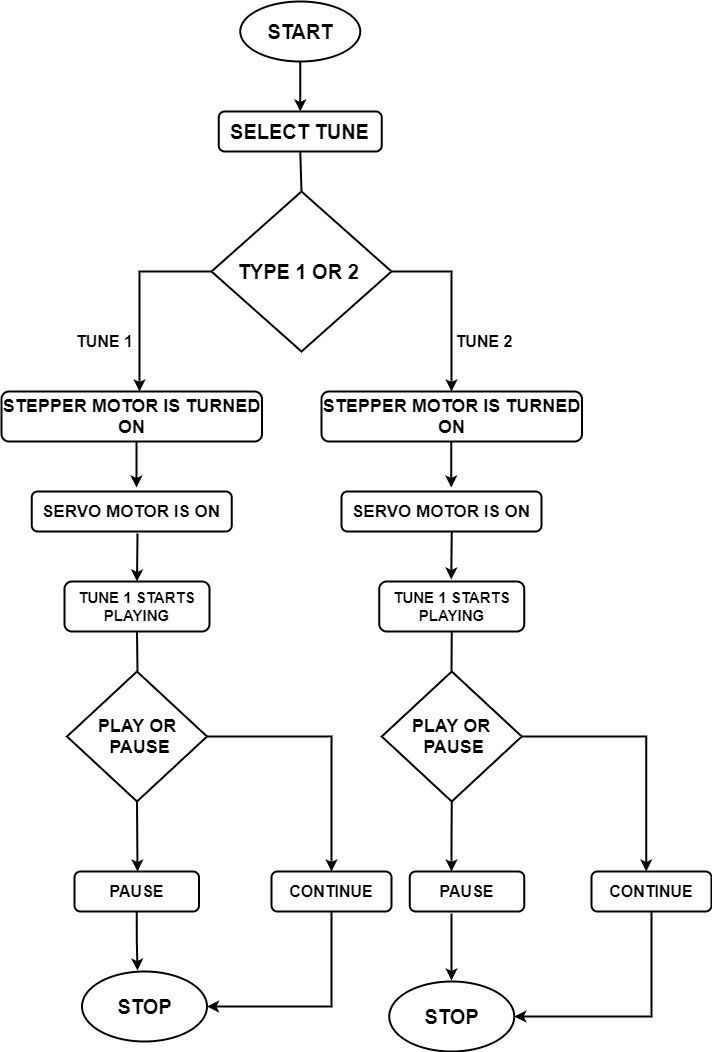

The diagram above was exported from draw.io. Its source (the exported page's mxGraphModel, read from the mxfile embedded in the PNG):
<mxGraphModel dx="1038" dy="547" grid="1" gridSize="10" guides="1" tooltips="1" connect="1" arrows="1" fold="1" page="1" pageScale="1" pageWidth="850" pageHeight="1100" math="0" shadow="0">
  <root>
    <mxCell id="0" />
    <mxCell id="1" parent="0" />
    <mxCell id="OgmBm95aVPPQ5IJHAFAQ-1" value="&lt;b&gt;&lt;font style=&quot;font-size: 20px&quot;&gt;START&lt;/font&gt;&lt;/b&gt;" style="ellipse;whiteSpace=wrap;html=1;strokeWidth=2;" vertex="1" parent="1">
      <mxGeometry x="528.75" y="10" width="120" height="60" as="geometry" />
    </mxCell>
    <mxCell id="OgmBm95aVPPQ5IJHAFAQ-2" value="" style="endArrow=classic;html=1;exitX=0.5;exitY=1;exitDx=0;exitDy=0;strokeWidth=2;entryX=0.5;entryY=0;entryDx=0;entryDy=0;" edge="1" parent="1" source="OgmBm95aVPPQ5IJHAFAQ-1" target="OgmBm95aVPPQ5IJHAFAQ-3">
      <mxGeometry width="50" height="50" relative="1" as="geometry">
        <mxPoint x="400" y="150" as="sourcePoint" />
        <mxPoint x="425" y="120" as="targetPoint" />
      </mxGeometry>
    </mxCell>
    <mxCell id="OgmBm95aVPPQ5IJHAFAQ-3" value="&lt;b&gt;&lt;font style=&quot;font-size: 20px&quot;&gt;SELECT TUNE&lt;/font&gt;&lt;/b&gt;" style="rounded=1;whiteSpace=wrap;html=1;strokeWidth=2;" vertex="1" parent="1">
      <mxGeometry x="507.25" y="120" width="163" height="40" as="geometry" />
    </mxCell>
    <mxCell id="OgmBm95aVPPQ5IJHAFAQ-7" style="edgeStyle=orthogonalEdgeStyle;rounded=0;orthogonalLoop=1;jettySize=auto;html=1;exitX=1;exitY=0.5;exitDx=0;exitDy=0;strokeWidth=2;" edge="1" parent="1" source="OgmBm95aVPPQ5IJHAFAQ-5">
      <mxGeometry relative="1" as="geometry">
        <mxPoint x="740" y="400" as="targetPoint" />
        <Array as="points">
          <mxPoint x="740" y="280" />
          <mxPoint x="740" y="400" />
        </Array>
      </mxGeometry>
    </mxCell>
    <mxCell id="OgmBm95aVPPQ5IJHAFAQ-55" style="edgeStyle=orthogonalEdgeStyle;rounded=0;orthogonalLoop=1;jettySize=auto;html=1;exitX=0;exitY=0.5;exitDx=0;exitDy=0;fontSize=15;targetPerimeterSpacing=1;strokeWidth=2;" edge="1" parent="1" source="OgmBm95aVPPQ5IJHAFAQ-5">
      <mxGeometry relative="1" as="geometry">
        <mxPoint x="428" y="400" as="targetPoint" />
      </mxGeometry>
    </mxCell>
    <mxCell id="OgmBm95aVPPQ5IJHAFAQ-5" value="&lt;b&gt;&lt;font style=&quot;font-size: 20px&quot;&gt;TYPE 1 OR 2&amp;nbsp;&lt;/font&gt;&lt;/b&gt;" style="rhombus;whiteSpace=wrap;html=1;strokeWidth=2;" vertex="1" parent="1">
      <mxGeometry x="500" y="200" width="180" height="160" as="geometry" />
    </mxCell>
    <mxCell id="OgmBm95aVPPQ5IJHAFAQ-6" value="" style="endArrow=none;html=1;entryX=0.5;entryY=1;entryDx=0;entryDy=0;strokeWidth=2;exitX=0.5;exitY=0;exitDx=0;exitDy=0;" edge="1" parent="1" source="OgmBm95aVPPQ5IJHAFAQ-5" target="OgmBm95aVPPQ5IJHAFAQ-3">
      <mxGeometry width="50" height="50" relative="1" as="geometry">
        <mxPoint x="426" y="200" as="sourcePoint" />
        <mxPoint x="450" y="250" as="targetPoint" />
      </mxGeometry>
    </mxCell>
    <mxCell id="OgmBm95aVPPQ5IJHAFAQ-9" value="&lt;b&gt;&lt;font style=&quot;font-size: 18px&quot;&gt;STEPPER MOTOR IS TURNED ON&lt;/font&gt;&lt;/b&gt;" style="rounded=1;whiteSpace=wrap;html=1;strokeWidth=2;" vertex="1" parent="1">
      <mxGeometry x="290" y="400" width="260.5" height="50" as="geometry" />
    </mxCell>
    <mxCell id="OgmBm95aVPPQ5IJHAFAQ-13" value="" style="endArrow=classic;html=1;strokeWidth=2;" edge="1" parent="1">
      <mxGeometry width="50" height="50" relative="1" as="geometry">
        <mxPoint x="425" y="450" as="sourcePoint" />
        <mxPoint x="425" y="496" as="targetPoint" />
        <Array as="points">
          <mxPoint x="425" y="450" />
        </Array>
      </mxGeometry>
    </mxCell>
    <mxCell id="OgmBm95aVPPQ5IJHAFAQ-14" value="&lt;b&gt;&lt;font style=&quot;font-size: 17px&quot;&gt;SERVO MOTOR IS ON&lt;/font&gt;&lt;/b&gt;" style="rounded=1;whiteSpace=wrap;html=1;strokeWidth=2;" vertex="1" parent="1">
      <mxGeometry x="320.25" y="500" width="200" height="40" as="geometry" />
    </mxCell>
    <mxCell id="OgmBm95aVPPQ5IJHAFAQ-15" value="" style="endArrow=classic;html=1;strokeWidth=2;entryX=0.5;entryY=0;entryDx=0;entryDy=0;" edge="1" parent="1" target="OgmBm95aVPPQ5IJHAFAQ-16">
      <mxGeometry width="50" height="50" relative="1" as="geometry">
        <mxPoint x="426" y="542" as="sourcePoint" />
        <mxPoint x="428" y="590" as="targetPoint" />
        <Array as="points" />
      </mxGeometry>
    </mxCell>
    <mxCell id="OgmBm95aVPPQ5IJHAFAQ-16" value="&lt;b&gt;&lt;font style=&quot;font-size: 15px&quot;&gt;TUNE 1 STARTS PLAYING&lt;/font&gt;&lt;/b&gt;" style="rounded=1;whiteSpace=wrap;html=1;strokeWidth=2;" vertex="1" parent="1">
      <mxGeometry x="353" y="590" width="145" height="50" as="geometry" />
    </mxCell>
    <mxCell id="OgmBm95aVPPQ5IJHAFAQ-17" value="" style="endArrow=none;html=1;strokeWidth=2;exitX=0.5;exitY=1;exitDx=0;exitDy=0;" edge="1" parent="1" source="OgmBm95aVPPQ5IJHAFAQ-16">
      <mxGeometry width="50" height="50" relative="1" as="geometry">
        <mxPoint x="480" y="830" as="sourcePoint" />
        <mxPoint x="426" y="680" as="targetPoint" />
      </mxGeometry>
    </mxCell>
    <mxCell id="OgmBm95aVPPQ5IJHAFAQ-31" style="edgeStyle=orthogonalEdgeStyle;rounded=0;orthogonalLoop=1;jettySize=auto;html=1;exitX=1;exitY=0.5;exitDx=0;exitDy=0;targetPerimeterSpacing=1;strokeWidth=2;entryX=0.5;entryY=0;entryDx=0;entryDy=0;" edge="1" parent="1" source="OgmBm95aVPPQ5IJHAFAQ-18" target="OgmBm95aVPPQ5IJHAFAQ-26">
      <mxGeometry relative="1" as="geometry">
        <mxPoint x="620" y="745" as="targetPoint" />
      </mxGeometry>
    </mxCell>
    <mxCell id="OgmBm95aVPPQ5IJHAFAQ-18" value="&lt;b&gt;&lt;font style=&quot;font-size: 18px&quot;&gt;PLAY OR&lt;br&gt;&amp;nbsp;PAUSE&lt;/font&gt;&lt;/b&gt;" style="rhombus;whiteSpace=wrap;html=1;strokeWidth=2;" vertex="1" parent="1">
      <mxGeometry x="355.5" y="680" width="140" height="130" as="geometry" />
    </mxCell>
    <mxCell id="OgmBm95aVPPQ5IJHAFAQ-19" value="" style="endArrow=classic;html=1;strokeWidth=2;exitX=0.5;exitY=1;exitDx=0;exitDy=0;" edge="1" parent="1" source="OgmBm95aVPPQ5IJHAFAQ-18">
      <mxGeometry width="50" height="50" relative="1" as="geometry">
        <mxPoint x="410" y="870" as="sourcePoint" />
        <mxPoint x="426" y="880" as="targetPoint" />
      </mxGeometry>
    </mxCell>
    <mxCell id="OgmBm95aVPPQ5IJHAFAQ-29" style="edgeStyle=orthogonalEdgeStyle;rounded=0;orthogonalLoop=1;jettySize=auto;html=1;exitX=0.5;exitY=1;exitDx=0;exitDy=0;entryX=0.444;entryY=-0.014;entryDx=0;entryDy=0;entryPerimeter=0;targetPerimeterSpacing=1;strokeWidth=2;" edge="1" parent="1" source="OgmBm95aVPPQ5IJHAFAQ-25" target="OgmBm95aVPPQ5IJHAFAQ-27">
      <mxGeometry relative="1" as="geometry" />
    </mxCell>
    <mxCell id="OgmBm95aVPPQ5IJHAFAQ-25" value="&lt;b&gt;&lt;font style=&quot;font-size: 16px&quot;&gt;PAUSE&lt;/font&gt;&lt;/b&gt;" style="rounded=1;whiteSpace=wrap;html=1;strokeWidth=2;" vertex="1" parent="1">
      <mxGeometry x="363" y="880" width="124.5" height="40" as="geometry" />
    </mxCell>
    <mxCell id="OgmBm95aVPPQ5IJHAFAQ-30" style="edgeStyle=orthogonalEdgeStyle;rounded=0;orthogonalLoop=1;jettySize=auto;html=1;exitX=0.5;exitY=1;exitDx=0;exitDy=0;targetPerimeterSpacing=1;strokeWidth=2;entryX=1;entryY=0.5;entryDx=0;entryDy=0;" edge="1" parent="1" source="OgmBm95aVPPQ5IJHAFAQ-26" target="OgmBm95aVPPQ5IJHAFAQ-27">
      <mxGeometry relative="1" as="geometry">
        <mxPoint x="620" y="1020" as="targetPoint" />
      </mxGeometry>
    </mxCell>
    <mxCell id="OgmBm95aVPPQ5IJHAFAQ-26" value="&lt;b&gt;&lt;font style=&quot;font-size: 16px&quot;&gt;CONTINUE&lt;/font&gt;&lt;/b&gt;" style="rounded=1;whiteSpace=wrap;html=1;strokeWidth=2;" vertex="1" parent="1">
      <mxGeometry x="560" y="880" width="120" height="40" as="geometry" />
    </mxCell>
    <mxCell id="OgmBm95aVPPQ5IJHAFAQ-27" value="&lt;b&gt;&lt;font style=&quot;font-size: 20px&quot;&gt;STOP&lt;/font&gt;&lt;/b&gt;" style="ellipse;whiteSpace=wrap;html=1;align=center;strokeWidth=2;" vertex="1" parent="1">
      <mxGeometry x="370.5" y="980" width="125" height="70" as="geometry" />
    </mxCell>
    <mxCell id="OgmBm95aVPPQ5IJHAFAQ-33" value="&lt;font style=&quot;font-size: 16px&quot;&gt;TUNE 1&lt;/font&gt;" style="text;html=1;strokeColor=none;fillColor=none;align=center;verticalAlign=middle;whiteSpace=wrap;rounded=0;strokeWidth=1;fontStyle=1;fontSize=13;" vertex="1" parent="1">
      <mxGeometry x="363" y="340" width="60.5" height="20" as="geometry" />
    </mxCell>
    <mxCell id="OgmBm95aVPPQ5IJHAFAQ-35" value="TUNE 2" style="text;html=1;strokeColor=none;fillColor=none;align=center;verticalAlign=middle;whiteSpace=wrap;rounded=0;fontSize=16;fontStyle=1" vertex="1" parent="1">
      <mxGeometry x="742.75" y="340" width="60" height="20" as="geometry" />
    </mxCell>
    <mxCell id="OgmBm95aVPPQ5IJHAFAQ-36" value="&lt;b&gt;&lt;font style=&quot;font-size: 18px&quot;&gt;STEPPER MOTOR IS TURNED ON&lt;/font&gt;&lt;/b&gt;" style="rounded=1;whiteSpace=wrap;html=1;strokeWidth=2;" vertex="1" parent="1">
      <mxGeometry x="610" y="400" width="260.5" height="50" as="geometry" />
    </mxCell>
    <mxCell id="OgmBm95aVPPQ5IJHAFAQ-37" value="" style="endArrow=classic;html=1;strokeWidth=2;" edge="1" parent="1">
      <mxGeometry width="50" height="50" relative="1" as="geometry">
        <mxPoint x="739.75" y="450" as="sourcePoint" />
        <mxPoint x="739.75" y="496" as="targetPoint" />
        <Array as="points">
          <mxPoint x="739.75" y="450" />
        </Array>
      </mxGeometry>
    </mxCell>
    <mxCell id="OgmBm95aVPPQ5IJHAFAQ-38" value="&lt;b&gt;&lt;font style=&quot;font-size: 17px&quot;&gt;SERVO MOTOR IS ON&lt;/font&gt;&lt;/b&gt;" style="rounded=1;whiteSpace=wrap;html=1;strokeWidth=2;" vertex="1" parent="1">
      <mxGeometry x="630" y="500" width="200" height="40" as="geometry" />
    </mxCell>
    <mxCell id="OgmBm95aVPPQ5IJHAFAQ-39" value="" style="endArrow=classic;html=1;strokeWidth=2;entryX=0.5;entryY=0;entryDx=0;entryDy=0;" edge="1" parent="1">
      <mxGeometry width="50" height="50" relative="1" as="geometry">
        <mxPoint x="740.25" y="540" as="sourcePoint" />
        <mxPoint x="739.75" y="588" as="targetPoint" />
        <Array as="points" />
      </mxGeometry>
    </mxCell>
    <mxCell id="OgmBm95aVPPQ5IJHAFAQ-40" value="&lt;b&gt;&lt;font style=&quot;font-size: 15px&quot;&gt;TUNE 1 STARTS PLAYING&lt;/font&gt;&lt;/b&gt;" style="rounded=1;whiteSpace=wrap;html=1;strokeWidth=2;" vertex="1" parent="1">
      <mxGeometry x="667.75" y="590" width="145" height="50" as="geometry" />
    </mxCell>
    <mxCell id="OgmBm95aVPPQ5IJHAFAQ-42" value="" style="endArrow=none;html=1;strokeWidth=2;exitX=0.5;exitY=1;exitDx=0;exitDy=0;" edge="1" parent="1" source="OgmBm95aVPPQ5IJHAFAQ-40">
      <mxGeometry width="50" height="50" relative="1" as="geometry">
        <mxPoint x="445.5" y="660" as="sourcePoint" />
        <mxPoint x="740" y="680" as="targetPoint" />
        <Array as="points" />
      </mxGeometry>
    </mxCell>
    <mxCell id="OgmBm95aVPPQ5IJHAFAQ-43" value="&lt;b&gt;&lt;font style=&quot;font-size: 18px&quot;&gt;PLAY OR&lt;br&gt;&amp;nbsp;PAUSE&lt;/font&gt;&lt;/b&gt;" style="rhombus;whiteSpace=wrap;html=1;strokeWidth=2;" vertex="1" parent="1">
      <mxGeometry x="670.25" y="680" width="140" height="130" as="geometry" />
    </mxCell>
    <mxCell id="OgmBm95aVPPQ5IJHAFAQ-44" value="" style="endArrow=classic;html=1;strokeWidth=2;exitX=0.5;exitY=1;exitDx=0;exitDy=0;" edge="1" parent="1" source="OgmBm95aVPPQ5IJHAFAQ-43">
      <mxGeometry width="50" height="50" relative="1" as="geometry">
        <mxPoint x="435.5" y="820" as="sourcePoint" />
        <mxPoint x="740" y="880" as="targetPoint" />
        <Array as="points">
          <mxPoint x="740" y="850" />
        </Array>
      </mxGeometry>
    </mxCell>
    <mxCell id="OgmBm95aVPPQ5IJHAFAQ-45" value="&lt;b&gt;&lt;font style=&quot;font-size: 16px&quot;&gt;PAUSE&lt;/font&gt;&lt;/b&gt;" style="rounded=1;whiteSpace=wrap;html=1;strokeWidth=2;" vertex="1" parent="1">
      <mxGeometry x="698.25" y="880" width="114.5" height="40" as="geometry" />
    </mxCell>
    <mxCell id="OgmBm95aVPPQ5IJHAFAQ-46" style="edgeStyle=orthogonalEdgeStyle;rounded=0;orthogonalLoop=1;jettySize=auto;html=1;exitX=0.368;exitY=1.055;exitDx=0;exitDy=0;targetPerimeterSpacing=1;strokeWidth=2;exitPerimeter=0;" edge="1" parent="1" source="OgmBm95aVPPQ5IJHAFAQ-45">
      <mxGeometry relative="1" as="geometry">
        <mxPoint x="435.25" y="930" as="sourcePoint" />
        <mxPoint x="740" y="989" as="targetPoint" />
        <Array as="points">
          <mxPoint x="740" y="989" />
        </Array>
      </mxGeometry>
    </mxCell>
    <mxCell id="OgmBm95aVPPQ5IJHAFAQ-47" value="&lt;b&gt;&lt;font style=&quot;font-size: 20px&quot;&gt;STOP&lt;/font&gt;&lt;/b&gt;" style="ellipse;whiteSpace=wrap;html=1;align=center;strokeWidth=2;" vertex="1" parent="1">
      <mxGeometry x="677.75" y="990" width="125" height="70" as="geometry" />
    </mxCell>
    <mxCell id="OgmBm95aVPPQ5IJHAFAQ-48" style="edgeStyle=orthogonalEdgeStyle;rounded=0;orthogonalLoop=1;jettySize=auto;html=1;exitX=1;exitY=0.5;exitDx=0;exitDy=0;targetPerimeterSpacing=1;strokeWidth=2;entryX=0.5;entryY=0;entryDx=0;entryDy=0;" edge="1" parent="1">
      <mxGeometry relative="1" as="geometry">
        <mxPoint x="934.75" y="880" as="targetPoint" />
        <mxPoint x="810.25" y="745" as="sourcePoint" />
      </mxGeometry>
    </mxCell>
    <mxCell id="OgmBm95aVPPQ5IJHAFAQ-49" value="&lt;b&gt;&lt;font style=&quot;font-size: 16px&quot;&gt;CONTINUE&lt;/font&gt;&lt;/b&gt;" style="rounded=1;whiteSpace=wrap;html=1;strokeWidth=2;" vertex="1" parent="1">
      <mxGeometry x="880" y="880" width="120" height="40" as="geometry" />
    </mxCell>
    <mxCell id="OgmBm95aVPPQ5IJHAFAQ-52" style="edgeStyle=orthogonalEdgeStyle;rounded=0;orthogonalLoop=1;jettySize=auto;html=1;exitX=0.5;exitY=1;exitDx=0;exitDy=0;targetPerimeterSpacing=1;strokeWidth=2;entryX=1;entryY=0.5;entryDx=0;entryDy=0;" edge="1" parent="1" source="OgmBm95aVPPQ5IJHAFAQ-49" target="OgmBm95aVPPQ5IJHAFAQ-47">
      <mxGeometry relative="1" as="geometry">
        <mxPoint x="810" y="1030" as="targetPoint" />
        <mxPoint x="1064.5" y="977.5" as="sourcePoint" />
      </mxGeometry>
    </mxCell>
  </root>
</mxGraphModel>